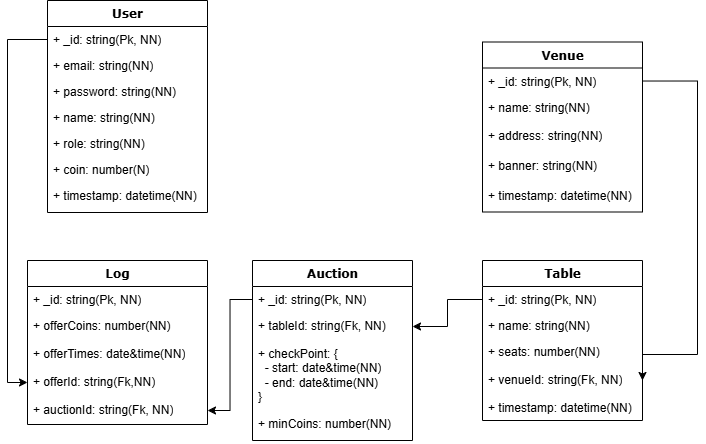

The diagram above was exported from draw.io. Its source (the exported page's mxGraphModel, read from the mxfile embedded in the PNG):
<mxGraphModel dx="797" dy="368" grid="1" gridSize="10" guides="1" tooltips="1" connect="1" arrows="1" fold="1" page="1" pageScale="1" pageWidth="1100" pageHeight="850" background="none" math="0" shadow="0">
  <root>
    <mxCell id="0" />
    <mxCell id="1" parent="0" />
    <mxCell id="78961159f06e98e8-17" value="User" style="swimlane;html=1;fontStyle=1;align=center;verticalAlign=top;childLayout=stackLayout;horizontal=1;startSize=26;horizontalStack=0;resizeParent=1;resizeLast=0;collapsible=1;marginBottom=0;swimlaneFillColor=#ffffff;rounded=0;shadow=0;comic=0;labelBackgroundColor=none;strokeWidth=1;fillColor=none;fontFamily=Verdana;fontSize=12" parent="1" vertex="1">
      <mxGeometry x="150" y="50" width="160" height="212" as="geometry" />
    </mxCell>
    <mxCell id="78961159f06e98e8-21" value="+ _id: string(Pk, NN)" style="text;html=1;strokeColor=none;fillColor=none;align=left;verticalAlign=top;spacingLeft=4;spacingRight=4;whiteSpace=wrap;overflow=hidden;rotatable=0;points=[[0,0.5],[1,0.5]];portConstraint=eastwest;" parent="78961159f06e98e8-17" vertex="1">
      <mxGeometry y="26" width="160" height="26" as="geometry" />
    </mxCell>
    <mxCell id="78961159f06e98e8-23" value="+ email: string(NN)" style="text;html=1;strokeColor=none;fillColor=none;align=left;verticalAlign=top;spacingLeft=4;spacingRight=4;whiteSpace=wrap;overflow=hidden;rotatable=0;points=[[0,0.5],[1,0.5]];portConstraint=eastwest;" parent="78961159f06e98e8-17" vertex="1">
      <mxGeometry y="52" width="160" height="26" as="geometry" />
    </mxCell>
    <mxCell id="78961159f06e98e8-25" value="+ password: string(NN)" style="text;html=1;strokeColor=none;fillColor=none;align=left;verticalAlign=top;spacingLeft=4;spacingRight=4;whiteSpace=wrap;overflow=hidden;rotatable=0;points=[[0,0.5],[1,0.5]];portConstraint=eastwest;" parent="78961159f06e98e8-17" vertex="1">
      <mxGeometry y="78" width="160" height="26" as="geometry" />
    </mxCell>
    <mxCell id="Qba3_uUKMCa8nNJmitDN-1" value="+ name: string(NN)" style="text;html=1;strokeColor=none;fillColor=none;align=left;verticalAlign=top;spacingLeft=4;spacingRight=4;whiteSpace=wrap;overflow=hidden;rotatable=0;points=[[0,0.5],[1,0.5]];portConstraint=eastwest;" parent="78961159f06e98e8-17" vertex="1">
      <mxGeometry y="104" width="160" height="26" as="geometry" />
    </mxCell>
    <mxCell id="ZRfZ6o1IWeV77jg9Qbiv-1" value="+ role: string(NN)" style="text;html=1;strokeColor=none;fillColor=none;align=left;verticalAlign=top;spacingLeft=4;spacingRight=4;whiteSpace=wrap;overflow=hidden;rotatable=0;points=[[0,0.5],[1,0.5]];portConstraint=eastwest;" parent="78961159f06e98e8-17" vertex="1">
      <mxGeometry y="130" width="160" height="26" as="geometry" />
    </mxCell>
    <mxCell id="78961159f06e98e8-26" value="+ coin: number(N)" style="text;html=1;strokeColor=none;fillColor=none;align=left;verticalAlign=top;spacingLeft=4;spacingRight=4;whiteSpace=wrap;overflow=hidden;rotatable=0;points=[[0,0.5],[1,0.5]];portConstraint=eastwest;" parent="78961159f06e98e8-17" vertex="1">
      <mxGeometry y="156" width="160" height="26" as="geometry" />
    </mxCell>
    <mxCell id="DO6l43cIcAhJ38bfZQz9-1" value="+ timestamp: datetime(NN)" style="text;html=1;strokeColor=none;fillColor=none;align=left;verticalAlign=top;spacingLeft=4;spacingRight=4;whiteSpace=wrap;overflow=hidden;rotatable=0;points=[[0,0.5],[1,0.5]];portConstraint=eastwest;" parent="78961159f06e98e8-17" vertex="1">
      <mxGeometry y="182" width="160" height="30" as="geometry" />
    </mxCell>
    <mxCell id="keWlvxjPjsbEMg1eai0h-8" value="Table" style="swimlane;html=1;fontStyle=1;align=center;verticalAlign=top;childLayout=stackLayout;horizontal=1;startSize=26;horizontalStack=0;resizeParent=1;resizeLast=0;collapsible=1;marginBottom=0;swimlaneFillColor=#ffffff;rounded=0;shadow=0;comic=0;labelBackgroundColor=none;strokeWidth=1;fillColor=none;fontFamily=Verdana;fontSize=12" parent="1" vertex="1">
      <mxGeometry x="585" y="310" width="160" height="160" as="geometry" />
    </mxCell>
    <mxCell id="keWlvxjPjsbEMg1eai0h-9" value="+ _id: string(Pk, NN)" style="text;html=1;strokeColor=none;fillColor=none;align=left;verticalAlign=top;spacingLeft=4;spacingRight=4;whiteSpace=wrap;overflow=hidden;rotatable=0;points=[[0,0.5],[1,0.5]];portConstraint=eastwest;" parent="keWlvxjPjsbEMg1eai0h-8" vertex="1">
      <mxGeometry y="26" width="160" height="26" as="geometry" />
    </mxCell>
    <mxCell id="pXa1VVAgPCgqjUPlAccY-1" value="+ name: string(NN)" style="text;html=1;strokeColor=none;fillColor=none;align=left;verticalAlign=top;spacingLeft=4;spacingRight=4;whiteSpace=wrap;overflow=hidden;rotatable=0;points=[[0,0.5],[1,0.5]];portConstraint=eastwest;" parent="keWlvxjPjsbEMg1eai0h-8" vertex="1">
      <mxGeometry y="52" width="160" height="26" as="geometry" />
    </mxCell>
    <mxCell id="keWlvxjPjsbEMg1eai0h-10" value="+ seats: number(NN)" style="text;html=1;strokeColor=none;fillColor=none;align=left;verticalAlign=top;spacingLeft=4;spacingRight=4;whiteSpace=wrap;overflow=hidden;rotatable=0;points=[[0,0.5],[1,0.5]];portConstraint=eastwest;" parent="keWlvxjPjsbEMg1eai0h-8" vertex="1">
      <mxGeometry y="78" width="160" height="28" as="geometry" />
    </mxCell>
    <mxCell id="Qba3_uUKMCa8nNJmitDN-7" value="+ venueId: string(Fk, NN)" style="text;html=1;strokeColor=none;fillColor=none;align=left;verticalAlign=top;spacingLeft=4;spacingRight=4;whiteSpace=wrap;overflow=hidden;rotatable=0;points=[[0,0.5],[1,0.5]];portConstraint=eastwest;" parent="keWlvxjPjsbEMg1eai0h-8" vertex="1">
      <mxGeometry y="106" width="160" height="28" as="geometry" />
    </mxCell>
    <mxCell id="keWlvxjPjsbEMg1eai0h-11" value="+ timestamp: datetime(NN)" style="text;html=1;strokeColor=none;fillColor=none;align=left;verticalAlign=top;spacingLeft=4;spacingRight=4;whiteSpace=wrap;overflow=hidden;rotatable=0;points=[[0,0.5],[1,0.5]];portConstraint=eastwest;" parent="keWlvxjPjsbEMg1eai0h-8" vertex="1">
      <mxGeometry y="134" width="160" height="26" as="geometry" />
    </mxCell>
    <mxCell id="keWlvxjPjsbEMg1eai0h-14" value="Auction" style="swimlane;html=1;fontStyle=1;align=center;verticalAlign=top;childLayout=stackLayout;horizontal=1;startSize=26;horizontalStack=0;resizeParent=1;resizeLast=0;collapsible=1;marginBottom=0;swimlaneFillColor=#ffffff;rounded=0;shadow=0;comic=0;labelBackgroundColor=none;strokeWidth=1;fillColor=none;fontFamily=Verdana;fontSize=12" parent="1" vertex="1">
      <mxGeometry x="355" y="310" width="160" height="180" as="geometry" />
    </mxCell>
    <mxCell id="keWlvxjPjsbEMg1eai0h-15" value="+ _id: string(Pk, NN)" style="text;html=1;strokeColor=none;fillColor=none;align=left;verticalAlign=top;spacingLeft=4;spacingRight=4;whiteSpace=wrap;overflow=hidden;rotatable=0;points=[[0,0.5],[1,0.5]];portConstraint=eastwest;" parent="keWlvxjPjsbEMg1eai0h-14" vertex="1">
      <mxGeometry y="26" width="160" height="26" as="geometry" />
    </mxCell>
    <mxCell id="keWlvxjPjsbEMg1eai0h-16" value="+ tableId: string(Fk, NN)" style="text;html=1;strokeColor=none;fillColor=none;align=left;verticalAlign=top;spacingLeft=4;spacingRight=4;whiteSpace=wrap;overflow=hidden;rotatable=0;points=[[0,0.5],[1,0.5]];portConstraint=eastwest;" parent="keWlvxjPjsbEMg1eai0h-14" vertex="1">
      <mxGeometry y="52" width="160" height="28" as="geometry" />
    </mxCell>
    <mxCell id="keWlvxjPjsbEMg1eai0h-17" value="+ checkPoint: {&amp;nbsp;&lt;div&gt;&amp;nbsp; - start: date&amp;amp;time(NN)&lt;/div&gt;&lt;div&gt;&amp;nbsp; - end: date&amp;amp;time(NN)&amp;nbsp;&lt;/div&gt;&lt;div&gt;}&lt;/div&gt;" style="text;html=1;strokeColor=none;fillColor=none;align=left;verticalAlign=top;spacingLeft=4;spacingRight=4;whiteSpace=wrap;overflow=hidden;rotatable=0;points=[[0,0.5],[1,0.5]];portConstraint=eastwest;" parent="keWlvxjPjsbEMg1eai0h-14" vertex="1">
      <mxGeometry y="80" width="160" height="70" as="geometry" />
    </mxCell>
    <mxCell id="keWlvxjPjsbEMg1eai0h-22" value="+&amp;nbsp;&lt;span style=&quot;background-color: transparent; color: light-dark(rgb(0, 0, 0), rgb(255, 255, 255));&quot;&gt;minCoins: number(NN)&lt;/span&gt;&lt;div&gt;&lt;br&gt;&lt;/div&gt;" style="text;html=1;strokeColor=none;fillColor=none;align=left;verticalAlign=top;spacingLeft=4;spacingRight=4;whiteSpace=wrap;overflow=hidden;rotatable=0;points=[[0,0.5],[1,0.5]];portConstraint=eastwest;" parent="keWlvxjPjsbEMg1eai0h-14" vertex="1">
      <mxGeometry y="150" width="160" height="30" as="geometry" />
    </mxCell>
    <mxCell id="keWlvxjPjsbEMg1eai0h-21" style="edgeStyle=orthogonalEdgeStyle;rounded=0;orthogonalLoop=1;jettySize=auto;html=1;" parent="1" source="keWlvxjPjsbEMg1eai0h-9" target="keWlvxjPjsbEMg1eai0h-16" edge="1">
      <mxGeometry relative="1" as="geometry" />
    </mxCell>
    <mxCell id="keWlvxjPjsbEMg1eai0h-23" value="Log" style="swimlane;html=1;fontStyle=1;align=center;verticalAlign=top;childLayout=stackLayout;horizontal=1;startSize=26;horizontalStack=0;resizeParent=1;resizeLast=0;collapsible=1;marginBottom=0;swimlaneFillColor=#ffffff;rounded=0;shadow=0;comic=0;labelBackgroundColor=none;strokeWidth=1;fillColor=none;fontFamily=Verdana;fontSize=12" parent="1" vertex="1">
      <mxGeometry x="130" y="310" width="180" height="164" as="geometry" />
    </mxCell>
    <mxCell id="keWlvxjPjsbEMg1eai0h-24" value="+ _id: string(Pk, NN)" style="text;html=1;strokeColor=none;fillColor=none;align=left;verticalAlign=top;spacingLeft=4;spacingRight=4;whiteSpace=wrap;overflow=hidden;rotatable=0;points=[[0,0.5],[1,0.5]];portConstraint=eastwest;" parent="keWlvxjPjsbEMg1eai0h-23" vertex="1">
      <mxGeometry y="26" width="180" height="26" as="geometry" />
    </mxCell>
    <mxCell id="keWlvxjPjsbEMg1eai0h-25" value="+ offerCoins: number(NN)" style="text;html=1;strokeColor=none;fillColor=none;align=left;verticalAlign=top;spacingLeft=4;spacingRight=4;whiteSpace=wrap;overflow=hidden;rotatable=0;points=[[0,0.5],[1,0.5]];portConstraint=eastwest;" parent="keWlvxjPjsbEMg1eai0h-23" vertex="1">
      <mxGeometry y="52" width="180" height="28" as="geometry" />
    </mxCell>
    <mxCell id="keWlvxjPjsbEMg1eai0h-28" value="+ offerTimes: date&amp;amp;time(NN)" style="text;html=1;strokeColor=none;fillColor=none;align=left;verticalAlign=top;spacingLeft=4;spacingRight=4;whiteSpace=wrap;overflow=hidden;rotatable=0;points=[[0,0.5],[1,0.5]];portConstraint=eastwest;" parent="keWlvxjPjsbEMg1eai0h-23" vertex="1">
      <mxGeometry y="80" width="180" height="28" as="geometry" />
    </mxCell>
    <mxCell id="keWlvxjPjsbEMg1eai0h-31" value="+ offerId: string(Fk,NN)" style="text;html=1;strokeColor=none;fillColor=none;align=left;verticalAlign=top;spacingLeft=4;spacingRight=4;whiteSpace=wrap;overflow=hidden;rotatable=0;points=[[0,0.5],[1,0.5]];portConstraint=eastwest;" parent="keWlvxjPjsbEMg1eai0h-23" vertex="1">
      <mxGeometry y="108" width="180" height="28" as="geometry" />
    </mxCell>
    <mxCell id="keWlvxjPjsbEMg1eai0h-29" value="+ auctionId: string(Fk, NN)" style="text;html=1;strokeColor=none;fillColor=none;align=left;verticalAlign=top;spacingLeft=4;spacingRight=4;whiteSpace=wrap;overflow=hidden;rotatable=0;points=[[0,0.5],[1,0.5]];portConstraint=eastwest;" parent="keWlvxjPjsbEMg1eai0h-23" vertex="1">
      <mxGeometry y="136" width="180" height="28" as="geometry" />
    </mxCell>
    <mxCell id="keWlvxjPjsbEMg1eai0h-30" style="edgeStyle=orthogonalEdgeStyle;rounded=0;orthogonalLoop=1;jettySize=auto;html=1;entryX=1;entryY=0.5;entryDx=0;entryDy=0;" parent="1" source="keWlvxjPjsbEMg1eai0h-15" target="keWlvxjPjsbEMg1eai0h-29" edge="1">
      <mxGeometry relative="1" as="geometry" />
    </mxCell>
    <mxCell id="keWlvxjPjsbEMg1eai0h-32" style="edgeStyle=orthogonalEdgeStyle;rounded=0;orthogonalLoop=1;jettySize=auto;html=1;entryX=0;entryY=0.5;entryDx=0;entryDy=0;" parent="1" source="78961159f06e98e8-21" target="keWlvxjPjsbEMg1eai0h-31" edge="1">
      <mxGeometry relative="1" as="geometry" />
    </mxCell>
    <mxCell id="Qba3_uUKMCa8nNJmitDN-2" value="Venue" style="swimlane;html=1;fontStyle=1;align=center;verticalAlign=top;childLayout=stackLayout;horizontal=1;startSize=26;horizontalStack=0;resizeParent=1;resizeLast=0;collapsible=1;marginBottom=0;swimlaneFillColor=#ffffff;rounded=0;shadow=0;comic=0;labelBackgroundColor=none;strokeWidth=1;fillColor=none;fontFamily=Verdana;fontSize=12" parent="1" vertex="1">
      <mxGeometry x="585" y="91.5" width="160" height="170" as="geometry" />
    </mxCell>
    <mxCell id="Qba3_uUKMCa8nNJmitDN-3" value="+ _id: string(Pk, NN)" style="text;html=1;strokeColor=none;fillColor=none;align=left;verticalAlign=top;spacingLeft=4;spacingRight=4;whiteSpace=wrap;overflow=hidden;rotatable=0;points=[[0,0.5],[1,0.5]];portConstraint=eastwest;" parent="Qba3_uUKMCa8nNJmitDN-2" vertex="1">
      <mxGeometry y="26" width="160" height="26" as="geometry" />
    </mxCell>
    <mxCell id="Qba3_uUKMCa8nNJmitDN-4" value="+ name: string(NN)" style="text;html=1;strokeColor=none;fillColor=none;align=left;verticalAlign=top;spacingLeft=4;spacingRight=4;whiteSpace=wrap;overflow=hidden;rotatable=0;points=[[0,0.5],[1,0.5]];portConstraint=eastwest;" parent="Qba3_uUKMCa8nNJmitDN-2" vertex="1">
      <mxGeometry y="52" width="160" height="28" as="geometry" />
    </mxCell>
    <mxCell id="Qba3_uUKMCa8nNJmitDN-5" value="+ address: string(NN)" style="text;html=1;strokeColor=none;fillColor=none;align=left;verticalAlign=top;spacingLeft=4;spacingRight=4;whiteSpace=wrap;overflow=hidden;rotatable=0;points=[[0,0.5],[1,0.5]];portConstraint=eastwest;" parent="Qba3_uUKMCa8nNJmitDN-2" vertex="1">
      <mxGeometry y="80" width="160" height="30" as="geometry" />
    </mxCell>
    <mxCell id="Qba3_uUKMCa8nNJmitDN-10" value="+ banner: string(NN)" style="text;html=1;strokeColor=none;fillColor=none;align=left;verticalAlign=top;spacingLeft=4;spacingRight=4;whiteSpace=wrap;overflow=hidden;rotatable=0;points=[[0,0.5],[1,0.5]];portConstraint=eastwest;" parent="Qba3_uUKMCa8nNJmitDN-2" vertex="1">
      <mxGeometry y="110" width="160" height="30" as="geometry" />
    </mxCell>
    <mxCell id="Qba3_uUKMCa8nNJmitDN-6" value="+ timestamp: datetime(NN)" style="text;html=1;strokeColor=none;fillColor=none;align=left;verticalAlign=top;spacingLeft=4;spacingRight=4;whiteSpace=wrap;overflow=hidden;rotatable=0;points=[[0,0.5],[1,0.5]];portConstraint=eastwest;" parent="Qba3_uUKMCa8nNJmitDN-2" vertex="1">
      <mxGeometry y="140" width="160" height="30" as="geometry" />
    </mxCell>
    <mxCell id="Qba3_uUKMCa8nNJmitDN-8" style="edgeStyle=orthogonalEdgeStyle;rounded=0;orthogonalLoop=1;jettySize=auto;html=1;entryX=1;entryY=0.5;entryDx=0;entryDy=0;" parent="1" source="Qba3_uUKMCa8nNJmitDN-3" target="Qba3_uUKMCa8nNJmitDN-7" edge="1">
      <mxGeometry relative="1" as="geometry">
        <Array as="points">
          <mxPoint x="800" y="130.5" />
          <mxPoint x="800" y="404" />
        </Array>
      </mxGeometry>
    </mxCell>
  </root>
</mxGraphModel>